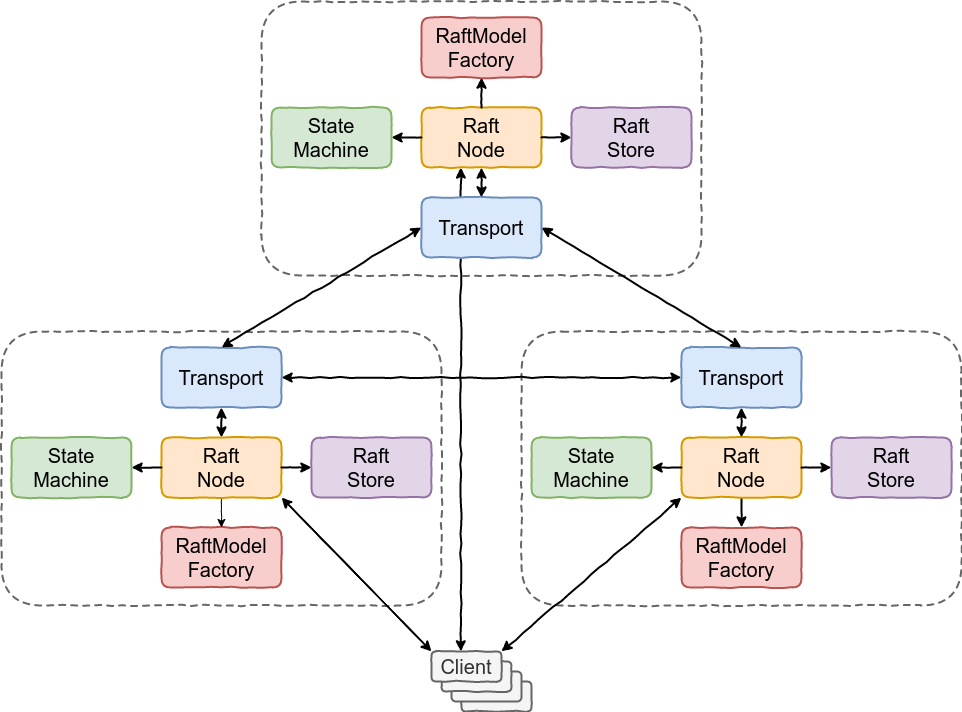

The diagram above was exported from draw.io. Its source (the exported page's mxGraphModel, read from the mxfile embedded in the PNG):
<mxGraphModel dx="1815" dy="386" grid="1" gridSize="10" guides="1" tooltips="1" connect="1" arrows="1" fold="1" page="1" pageScale="1" pageWidth="850" pageHeight="1100" math="0" shadow="0">
  <root>
    <mxCell id="0" />
    <mxCell id="1" parent="0" />
    <mxCell id="2" value="" style="group" vertex="1" connectable="0" parent="1">
      <mxGeometry x="-120" y="1370" width="960" height="710" as="geometry" />
    </mxCell>
    <mxCell id="3" value="" style="group" vertex="1" connectable="0" parent="2">
      <mxGeometry width="960" height="710" as="geometry" />
    </mxCell>
    <mxCell id="4" value="" style="endArrow=classic;startArrow=classic;html=1;endFill=1;startFill=1;exitX=0.328;exitY=0.999;exitDx=0;exitDy=0;entryX=0.419;entryY=0;entryDx=0;entryDy=0;exitPerimeter=0;entryPerimeter=0;comic=1;strokeWidth=2;" edge="1" parent="3" source="31" target="47">
      <mxGeometry width="50" height="50" relative="1" as="geometry">
        <mxPoint x="290" y="506" as="sourcePoint" />
        <mxPoint x="440" y="660" as="targetPoint" />
      </mxGeometry>
    </mxCell>
    <mxCell id="5" value="" style="group;comic=1;strokeWidth=2;" vertex="1" connectable="0" parent="3">
      <mxGeometry y="330" width="440" height="274" as="geometry" />
    </mxCell>
    <mxCell id="6" value="" style="rounded=1;whiteSpace=wrap;html=1;dashed=1;fillColor=none;comic=1;strokeWidth=2;strokeColor=#666666;" vertex="1" parent="5">
      <mxGeometry width="440" height="274" as="geometry" />
    </mxCell>
    <mxCell id="7" value="&lt;span style=&quot;font-size: 20px&quot;&gt;RaftModel&lt;br&gt;Factory&lt;br&gt;&lt;/span&gt;" style="rounded=1;whiteSpace=wrap;html=1;fillColor=#f8cecc;strokeColor=#b85450;comic=1;strokeWidth=2;" vertex="1" parent="5">
      <mxGeometry x="160" y="196" width="120" height="60" as="geometry" />
    </mxCell>
    <mxCell id="8" value="" style="endArrow=classic;html=1;exitX=0.5;exitY=1;exitDx=0;exitDy=0;entryX=0.5;entryY=0;entryDx=0;entryDy=0;comic=1;" edge="1" parent="5" source="9" target="7">
      <mxGeometry width="50" height="50" relative="1" as="geometry">
        <mxPoint x="140" y="146" as="sourcePoint" />
        <mxPoint x="170" y="146" as="targetPoint" />
      </mxGeometry>
    </mxCell>
    <mxCell id="9" value="&lt;span style=&quot;font-size: 20px&quot;&gt;Raft&lt;br&gt;Node&lt;/span&gt;" style="rounded=1;whiteSpace=wrap;html=1;fillColor=#ffe6cc;strokeColor=#d79b00;comic=1;strokeWidth=2;" vertex="1" parent="5">
      <mxGeometry x="160" y="106" width="120" height="60" as="geometry" />
    </mxCell>
    <mxCell id="10" value="&lt;span style=&quot;font-size: 20px&quot;&gt;Raft&lt;br&gt;Store&lt;br&gt;&lt;/span&gt;" style="rounded=1;whiteSpace=wrap;html=1;fillColor=#e1d5e7;strokeColor=#9673a6;comic=1;strokeWidth=2;" vertex="1" parent="5">
      <mxGeometry x="310" y="106" width="120" height="60" as="geometry" />
    </mxCell>
    <mxCell id="11" value="&lt;span style=&quot;font-size: 20px&quot;&gt;State&lt;br&gt;Machine&lt;br&gt;&lt;/span&gt;" style="rounded=1;whiteSpace=wrap;html=1;fillColor=#d5e8d4;strokeColor=#82b366;comic=1;strokeWidth=2;" vertex="1" parent="5">
      <mxGeometry x="10" y="106" width="120" height="60" as="geometry" />
    </mxCell>
    <mxCell id="12" value="&lt;span style=&quot;font-size: 20px&quot;&gt;Transport&lt;br&gt;&lt;/span&gt;" style="rounded=1;whiteSpace=wrap;html=1;fillColor=#dae8fc;strokeColor=#6c8ebf;comic=1;strokeWidth=2;" vertex="1" parent="5">
      <mxGeometry x="160" y="16" width="120" height="60" as="geometry" />
    </mxCell>
    <mxCell id="13" value="" style="endArrow=classic;html=1;exitX=1;exitY=0.5;exitDx=0;exitDy=0;startArrow=none;startFill=0;entryX=0;entryY=0.5;entryDx=0;entryDy=0;comic=1;strokeWidth=2;" edge="1" parent="5" source="9" target="10">
      <mxGeometry width="50" height="50" relative="1" as="geometry">
        <mxPoint x="160" y="116" as="sourcePoint" />
        <mxPoint x="310" y="140" as="targetPoint" />
      </mxGeometry>
    </mxCell>
    <mxCell id="14" value="" style="endArrow=none;html=1;entryX=0;entryY=0.5;entryDx=0;entryDy=0;exitX=1;exitY=0.5;exitDx=0;exitDy=0;startArrow=classic;startFill=1;endFill=0;comic=1;strokeWidth=2;" edge="1" parent="5" source="11" target="9">
      <mxGeometry width="50" height="50" relative="1" as="geometry">
        <mxPoint x="405" y="1936" as="sourcePoint" />
        <mxPoint x="455" y="1886" as="targetPoint" />
      </mxGeometry>
    </mxCell>
    <mxCell id="15" value="" style="endArrow=classic;startArrow=classic;html=1;entryX=0.5;entryY=1;entryDx=0;entryDy=0;endFill=1;startFill=1;comic=1;strokeWidth=2;" edge="1" parent="5" source="9" target="12">
      <mxGeometry width="50" height="50" relative="1" as="geometry">
        <mxPoint x="425" y="1906" as="sourcePoint" />
        <mxPoint x="475" y="1856" as="targetPoint" />
      </mxGeometry>
    </mxCell>
    <mxCell id="16" value="" style="group;comic=1;strokeWidth=2;" vertex="1" connectable="0" parent="3">
      <mxGeometry x="520" y="330" width="440" height="274" as="geometry" />
    </mxCell>
    <mxCell id="17" value="" style="rounded=1;whiteSpace=wrap;html=1;dashed=1;fillColor=none;comic=1;strokeWidth=2;strokeColor=#666666;" vertex="1" parent="16">
      <mxGeometry width="440" height="274" as="geometry" />
    </mxCell>
    <mxCell id="18" value="&lt;span style=&quot;font-size: 20px&quot;&gt;RaftModel&lt;br&gt;Factory&lt;br&gt;&lt;/span&gt;" style="rounded=1;whiteSpace=wrap;html=1;fillColor=#f8cecc;strokeColor=#b85450;comic=1;strokeWidth=2;" vertex="1" parent="16">
      <mxGeometry x="160" y="196" width="120" height="60" as="geometry" />
    </mxCell>
    <mxCell id="19" value="" style="endArrow=classic;html=1;exitX=0.5;exitY=1;exitDx=0;exitDy=0;entryX=0.5;entryY=0;entryDx=0;entryDy=0;comic=1;strokeWidth=2;" edge="1" parent="16" source="20" target="18">
      <mxGeometry width="50" height="50" relative="1" as="geometry">
        <mxPoint x="140" y="146" as="sourcePoint" />
        <mxPoint x="170" y="146" as="targetPoint" />
      </mxGeometry>
    </mxCell>
    <mxCell id="20" value="&lt;span style=&quot;font-size: 20px&quot;&gt;Raft&lt;br&gt;Node&lt;/span&gt;" style="rounded=1;whiteSpace=wrap;html=1;fillColor=#ffe6cc;strokeColor=#d79b00;comic=1;strokeWidth=2;" vertex="1" parent="16">
      <mxGeometry x="160" y="106" width="120" height="60" as="geometry" />
    </mxCell>
    <mxCell id="21" value="&lt;span style=&quot;font-size: 20px&quot;&gt;Raft&lt;br&gt;Store&lt;/span&gt;" style="rounded=1;whiteSpace=wrap;html=1;fillColor=#e1d5e7;strokeColor=#9673a6;comic=1;strokeWidth=2;" vertex="1" parent="16">
      <mxGeometry x="310" y="106" width="120" height="60" as="geometry" />
    </mxCell>
    <mxCell id="22" value="&lt;span style=&quot;font-size: 20px&quot;&gt;State&lt;br&gt;Machine&lt;br&gt;&lt;/span&gt;" style="rounded=1;whiteSpace=wrap;html=1;fillColor=#d5e8d4;strokeColor=#82b366;comic=1;strokeWidth=2;" vertex="1" parent="16">
      <mxGeometry x="10" y="106" width="120" height="60" as="geometry" />
    </mxCell>
    <mxCell id="23" value="&lt;span style=&quot;font-size: 20px&quot;&gt;Transport&lt;br&gt;&lt;/span&gt;" style="rounded=1;whiteSpace=wrap;html=1;fillColor=#dae8fc;strokeColor=#6c8ebf;comic=1;strokeWidth=2;" vertex="1" parent="16">
      <mxGeometry x="160" y="16" width="120" height="60" as="geometry" />
    </mxCell>
    <mxCell id="24" value="" style="endArrow=classic;html=1;exitX=1;exitY=0.5;exitDx=0;exitDy=0;startArrow=none;startFill=0;entryX=0;entryY=0.5;entryDx=0;entryDy=0;comic=1;strokeWidth=2;" edge="1" parent="16" source="20" target="21">
      <mxGeometry width="50" height="50" relative="1" as="geometry">
        <mxPoint x="160" y="116" as="sourcePoint" />
        <mxPoint x="310" y="140" as="targetPoint" />
      </mxGeometry>
    </mxCell>
    <mxCell id="25" value="" style="endArrow=none;html=1;entryX=0;entryY=0.5;entryDx=0;entryDy=0;exitX=1;exitY=0.5;exitDx=0;exitDy=0;startArrow=classic;startFill=1;endFill=0;comic=1;strokeWidth=2;" edge="1" parent="16" source="22" target="20">
      <mxGeometry width="50" height="50" relative="1" as="geometry">
        <mxPoint x="405" y="1936" as="sourcePoint" />
        <mxPoint x="455" y="1886" as="targetPoint" />
      </mxGeometry>
    </mxCell>
    <mxCell id="26" value="" style="endArrow=classic;startArrow=classic;html=1;entryX=0.5;entryY=1;entryDx=0;entryDy=0;endFill=1;startFill=1;comic=1;strokeWidth=2;" edge="1" parent="16" source="20" target="23">
      <mxGeometry width="50" height="50" relative="1" as="geometry">
        <mxPoint x="425" y="1906" as="sourcePoint" />
        <mxPoint x="475" y="1856" as="targetPoint" />
      </mxGeometry>
    </mxCell>
    <mxCell id="27" value="" style="group;comic=1;" vertex="1" connectable="0" parent="3">
      <mxGeometry x="260" width="440" height="274" as="geometry" />
    </mxCell>
    <mxCell id="28" value="" style="rounded=1;whiteSpace=wrap;html=1;dashed=1;fillColor=none;comic=1;strokeWidth=2;strokeColor=#666666;" vertex="1" parent="27">
      <mxGeometry width="440" height="274" as="geometry" />
    </mxCell>
    <mxCell id="29" value="&lt;span style=&quot;font-size: 20px&quot;&gt;Transport&lt;br&gt;&lt;/span&gt;" style="rounded=1;whiteSpace=wrap;html=1;fillColor=#dae8fc;strokeColor=#6c8ebf;comic=1;strokeWidth=2;" vertex="1" parent="27">
      <mxGeometry x="160" y="196" width="120" height="60" as="geometry" />
    </mxCell>
    <mxCell id="30" value="" style="endArrow=classic;html=1;exitX=0.5;exitY=1;exitDx=0;exitDy=0;entryX=0.5;entryY=0;entryDx=0;entryDy=0;startArrow=classic;startFill=1;comic=1;strokeWidth=2;" edge="1" parent="27" source="31" target="29">
      <mxGeometry width="50" height="50" relative="1" as="geometry">
        <mxPoint x="140" y="146" as="sourcePoint" />
        <mxPoint x="170" y="146" as="targetPoint" />
      </mxGeometry>
    </mxCell>
    <mxCell id="31" value="&lt;span style=&quot;font-size: 20px&quot;&gt;Raft&lt;br&gt;Node&lt;/span&gt;" style="rounded=1;whiteSpace=wrap;html=1;fillColor=#ffe6cc;strokeColor=#d79b00;comic=1;strokeWidth=2;" vertex="1" parent="27">
      <mxGeometry x="160" y="106" width="120" height="60" as="geometry" />
    </mxCell>
    <mxCell id="32" value="&lt;span style=&quot;font-size: 20px&quot;&gt;Raft&lt;br&gt;Store&lt;/span&gt;" style="rounded=1;whiteSpace=wrap;html=1;fillColor=#e1d5e7;strokeColor=#9673a6;comic=1;strokeWidth=2;" vertex="1" parent="27">
      <mxGeometry x="310" y="106" width="120" height="60" as="geometry" />
    </mxCell>
    <mxCell id="33" value="&lt;span style=&quot;font-size: 20px&quot;&gt;State&lt;br&gt;Machine&lt;br&gt;&lt;/span&gt;" style="rounded=1;whiteSpace=wrap;html=1;fillColor=#d5e8d4;strokeColor=#82b366;comic=1;strokeWidth=2;" vertex="1" parent="27">
      <mxGeometry x="10" y="106" width="120" height="60" as="geometry" />
    </mxCell>
    <mxCell id="34" value="&lt;span style=&quot;font-size: 20px&quot;&gt;RaftModel&lt;br&gt;Factory&lt;br&gt;&lt;/span&gt;" style="rounded=1;whiteSpace=wrap;html=1;fillColor=#f8cecc;strokeColor=#b85450;comic=1;strokeWidth=2;" vertex="1" parent="27">
      <mxGeometry x="160" y="16" width="120" height="60" as="geometry" />
    </mxCell>
    <mxCell id="35" value="" style="endArrow=classic;html=1;exitX=1;exitY=0.5;exitDx=0;exitDy=0;startArrow=none;startFill=0;entryX=0;entryY=0.5;entryDx=0;entryDy=0;comic=1;strokeWidth=2;" edge="1" parent="27" source="31" target="32">
      <mxGeometry width="50" height="50" relative="1" as="geometry">
        <mxPoint x="160" y="116" as="sourcePoint" />
        <mxPoint x="310" y="140" as="targetPoint" />
      </mxGeometry>
    </mxCell>
    <mxCell id="36" value="" style="endArrow=none;html=1;entryX=0;entryY=0.5;entryDx=0;entryDy=0;exitX=1;exitY=0.5;exitDx=0;exitDy=0;startArrow=classic;startFill=1;endFill=0;comic=1;strokeWidth=2;" edge="1" parent="27" source="33" target="31">
      <mxGeometry width="50" height="50" relative="1" as="geometry">
        <mxPoint x="405" y="1936" as="sourcePoint" />
        <mxPoint x="455" y="1886" as="targetPoint" />
      </mxGeometry>
    </mxCell>
    <mxCell id="37" value="" style="endArrow=classic;startArrow=none;html=1;entryX=0.5;entryY=1;entryDx=0;entryDy=0;endFill=1;startFill=0;comic=1;strokeWidth=2;" edge="1" parent="27" source="31" target="34">
      <mxGeometry width="50" height="50" relative="1" as="geometry">
        <mxPoint x="425" y="1906" as="sourcePoint" />
        <mxPoint x="475" y="1856" as="targetPoint" />
      </mxGeometry>
    </mxCell>
    <mxCell id="38" value="" style="endArrow=classic;startArrow=classic;html=1;entryX=1;entryY=0.5;entryDx=0;entryDy=0;endFill=1;startFill=1;exitX=0.5;exitY=0;exitDx=0;exitDy=0;comic=1;strokeWidth=2;" edge="1" parent="3" source="23" target="29">
      <mxGeometry width="50" height="50" relative="1" as="geometry">
        <mxPoint x="750" y="446" as="sourcePoint" />
        <mxPoint x="750" y="416" as="targetPoint" />
      </mxGeometry>
    </mxCell>
    <mxCell id="39" value="" style="endArrow=classic;startArrow=classic;html=1;entryX=0;entryY=0.5;entryDx=0;entryDy=0;endFill=1;startFill=1;exitX=0.5;exitY=0;exitDx=0;exitDy=0;comic=1;strokeWidth=2;" edge="1" parent="3" source="12" target="29">
      <mxGeometry width="50" height="50" relative="1" as="geometry">
        <mxPoint x="750" y="356" as="sourcePoint" />
        <mxPoint x="520" y="266" as="targetPoint" />
      </mxGeometry>
    </mxCell>
    <mxCell id="40" value="" style="endArrow=classic;startArrow=classic;html=1;entryX=0;entryY=0.5;entryDx=0;entryDy=0;endFill=1;startFill=1;exitX=1;exitY=0.5;exitDx=0;exitDy=0;comic=1;strokeWidth=2;" edge="1" parent="3" source="12" target="23">
      <mxGeometry width="50" height="50" relative="1" as="geometry">
        <mxPoint x="230" y="356" as="sourcePoint" />
        <mxPoint x="460" y="266" as="targetPoint" />
      </mxGeometry>
    </mxCell>
    <mxCell id="41" value="" style="group;comic=0;" vertex="1" connectable="0" parent="3">
      <mxGeometry x="430" y="650" width="100" height="60" as="geometry" />
    </mxCell>
    <mxCell id="42" value="" style="group" vertex="1" connectable="0" parent="41">
      <mxGeometry width="100" height="60" as="geometry" />
    </mxCell>
    <mxCell id="43" value="" style="group" vertex="1" connectable="0" parent="42">
      <mxGeometry width="100" height="60" as="geometry" />
    </mxCell>
    <mxCell id="44" value="" style="rounded=1;whiteSpace=wrap;html=1;fillColor=#f5f5f5;strokeColor=#666666;fontColor=#333333;comic=1;strokeWidth=2;" vertex="1" parent="43">
      <mxGeometry x="30" y="30" width="70" height="30" as="geometry" />
    </mxCell>
    <mxCell id="45" value="" style="rounded=1;whiteSpace=wrap;html=1;fillColor=#f5f5f5;strokeColor=#666666;fontColor=#333333;strokeWidth=2;" vertex="1" parent="43">
      <mxGeometry x="20" y="20" width="70" height="30" as="geometry" />
    </mxCell>
    <mxCell id="46" value="" style="rounded=1;whiteSpace=wrap;html=1;fillColor=#f5f5f5;strokeColor=#666666;fontColor=#333333;comic=1;strokeWidth=2;" vertex="1" parent="43">
      <mxGeometry x="10" y="10" width="70" height="30" as="geometry" />
    </mxCell>
    <mxCell id="47" value="&lt;font style=&quot;font-size: 20px&quot;&gt;Client&lt;/font&gt;" style="rounded=1;whiteSpace=wrap;html=1;fillColor=#f5f5f5;strokeColor=#666666;fontColor=#333333;comic=1;strokeWidth=2;" vertex="1" parent="43">
      <mxGeometry width="70" height="30" as="geometry" />
    </mxCell>
    <mxCell id="48" value="" style="endArrow=classic;startArrow=classic;html=1;endFill=1;startFill=1;exitX=1;exitY=1;exitDx=0;exitDy=0;entryX=0;entryY=0;entryDx=0;entryDy=0;comic=1;strokeWidth=2;" edge="1" parent="3" source="9" target="47">
      <mxGeometry width="50" height="50" relative="1" as="geometry">
        <mxPoint x="290" y="386" as="sourcePoint" />
        <mxPoint x="690" y="386" as="targetPoint" />
      </mxGeometry>
    </mxCell>
    <mxCell id="49" value="" style="endArrow=classic;startArrow=classic;html=1;endFill=1;startFill=1;exitX=0;exitY=1;exitDx=0;exitDy=0;comic=1;strokeWidth=2;" edge="1" parent="3" source="20">
      <mxGeometry width="50" height="50" relative="1" as="geometry">
        <mxPoint x="290" y="506" as="sourcePoint" />
        <mxPoint x="500" y="650" as="targetPoint" />
      </mxGeometry>
    </mxCell>
  </root>
</mxGraphModel>